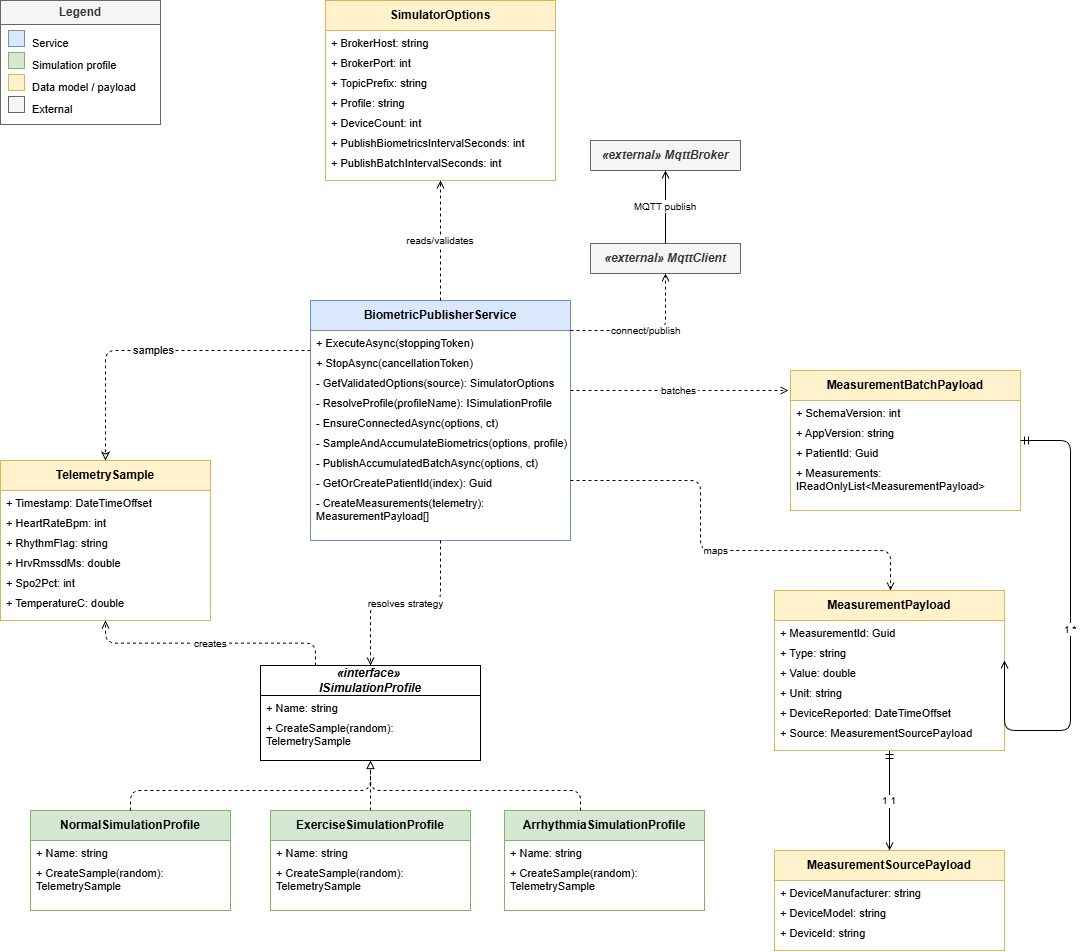

The diagram above was exported from draw.io. Its source (the exported page's mxGraphModel, read from the mxfile embedded in the PNG):
<mxGraphModel dx="2316" dy="2063" grid="1" gridSize="10" guides="1" tooltips="1" connect="1" arrows="1" fold="1" page="1" pageScale="1" pageWidth="827" pageHeight="1169" math="0" shadow="0">
  <root>
    <mxCell id="0" />
    <mxCell id="1" parent="0" />
    <mxCell id="PDCsPsYy6tqheTV2LwnW-3" edge="1" parent="1" source="bps2" style="edgeStyle=orthogonalEdgeStyle;rounded=1;orthogonalLoop=1;jettySize=auto;html=1;entryX=0.5;entryY=0;entryDx=0;entryDy=0;dashed=1;endArrow=classic;endFill=0;curved=0;exitX=0;exitY=0;exitDx=0;exitDy=0;" target="ts" value="samples">
      <mxGeometry relative="1" as="geometry">
        <Array as="points">
          <mxPoint x="-255" y="-40" />
        </Array>
      </mxGeometry>
    </mxCell>
    <mxCell id="bps" parent="1" style="swimlane;fontStyle=1;align=center;startSize=30;fillColor=#dae8fc;strokeColor=#6c8ebf;whiteSpace=wrap;" value="BiometricPublisherService" vertex="1">
      <mxGeometry height="240" width="260" x="-50" y="-90" as="geometry" />
    </mxCell>
    <mxCell id="bps1" parent="bps" style="text;strokeColor=none;fillColor=none;align=left;verticalAlign=top;spacingLeft=4;fontSize=11;whiteSpace=wrap;" value="+ ExecuteAsync(stoppingToken)" vertex="1">
      <mxGeometry height="20" width="260" y="30" as="geometry" />
    </mxCell>
    <mxCell id="bps2" parent="bps" style="text;strokeColor=none;fillColor=none;align=left;verticalAlign=top;spacingLeft=4;fontSize=11;whiteSpace=wrap;" value="+ StopAsync(cancellationToken)" vertex="1">
      <mxGeometry height="20" width="260" y="50" as="geometry" />
    </mxCell>
    <mxCell id="bps3" parent="bps" style="text;strokeColor=none;fillColor=none;align=left;verticalAlign=top;spacingLeft=4;fontSize=11;whiteSpace=wrap;" value="- GetValidatedOptions(source): SimulatorOptions" vertex="1">
      <mxGeometry height="20" width="260" y="70" as="geometry" />
    </mxCell>
    <mxCell id="bps4" parent="bps" style="text;strokeColor=none;fillColor=none;align=left;verticalAlign=top;spacingLeft=4;fontSize=11;whiteSpace=wrap;" value="- ResolveProfile(profileName): ISimulationProfile" vertex="1">
      <mxGeometry height="20" width="260" y="90" as="geometry" />
    </mxCell>
    <mxCell id="bps5" parent="bps" style="text;strokeColor=none;fillColor=none;align=left;verticalAlign=top;spacingLeft=4;fontSize=11;whiteSpace=wrap;" value="- EnsureConnectedAsync(options, ct)" vertex="1">
      <mxGeometry height="20" width="260" y="110" as="geometry" />
    </mxCell>
    <mxCell id="bps6" parent="bps" style="text;strokeColor=none;fillColor=none;align=left;verticalAlign=top;spacingLeft=4;fontSize=11;whiteSpace=wrap;" value="- SampleAndAccumulateBiometrics(options, profile)" vertex="1">
      <mxGeometry height="20" width="260" y="130" as="geometry" />
    </mxCell>
    <mxCell id="bps7" parent="bps" style="text;strokeColor=none;fillColor=none;align=left;verticalAlign=top;spacingLeft=4;fontSize=11;whiteSpace=wrap;" value="- PublishAccumulatedBatchAsync(options, ct)" vertex="1">
      <mxGeometry height="20" width="260" y="150" as="geometry" />
    </mxCell>
    <mxCell id="bps8" parent="bps" style="text;strokeColor=none;fillColor=none;align=left;verticalAlign=top;spacingLeft=4;fontSize=11;whiteSpace=wrap;" value="- GetOrCreatePatientId(index): Guid" vertex="1">
      <mxGeometry height="20" width="260" y="170" as="geometry" />
    </mxCell>
    <mxCell id="bps9" parent="bps" style="text;strokeColor=none;fillColor=none;align=left;verticalAlign=top;spacingLeft=4;fontSize=11;whiteSpace=wrap;" value="- CreateMeasurements(telemetry): MeasurementPayload[]" vertex="1">
      <mxGeometry height="20" width="260" y="190" as="geometry" />
    </mxCell>
    <mxCell id="nsp" parent="1" style="swimlane;fontStyle=1;align=center;startSize=30;fillColor=#d5e8d4;strokeColor=#82b366;whiteSpace=wrap;" value="NormalSimulationProfile" vertex="1">
      <mxGeometry height="100" width="200" x="-330" y="420" as="geometry" />
    </mxCell>
    <mxCell id="nsp1" parent="nsp" style="text;strokeColor=none;fillColor=none;align=left;verticalAlign=top;spacingLeft=4;fontSize=11;whiteSpace=wrap;" value="+ Name: string" vertex="1">
      <mxGeometry height="20" width="200" y="30" as="geometry" />
    </mxCell>
    <mxCell id="nsp2" parent="nsp" style="text;strokeColor=none;fillColor=none;align=left;verticalAlign=top;spacingLeft=4;fontSize=11;whiteSpace=wrap;" value="+ CreateSample(random): TelemetrySample" vertex="1">
      <mxGeometry height="20" width="200" y="50" as="geometry" />
    </mxCell>
    <mxCell id="esp" parent="1" style="swimlane;fontStyle=1;align=center;startSize=30;fillColor=#d5e8d4;strokeColor=#82b366;whiteSpace=wrap;" value="ExerciseSimulationProfile" vertex="1">
      <mxGeometry height="100" width="200" x="-90" y="420" as="geometry" />
    </mxCell>
    <mxCell id="esp1" parent="esp" style="text;strokeColor=none;fillColor=none;align=left;verticalAlign=top;spacingLeft=4;fontSize=11;whiteSpace=wrap;" value="+ Name: string" vertex="1">
      <mxGeometry height="20" width="200" y="30" as="geometry" />
    </mxCell>
    <mxCell id="esp2" parent="esp" style="text;strokeColor=none;fillColor=none;align=left;verticalAlign=top;spacingLeft=4;fontSize=11;whiteSpace=wrap;" value="+ CreateSample(random): TelemetrySample" vertex="1">
      <mxGeometry height="20" width="200" y="50" as="geometry" />
    </mxCell>
    <mxCell id="asp" parent="1" style="swimlane;fontStyle=1;align=center;startSize=30;fillColor=#d5e8d4;strokeColor=#82b366;whiteSpace=wrap;" value="ArrhythmiaSimulationProfile" vertex="1">
      <mxGeometry height="100" width="200" x="144" y="420" as="geometry" />
    </mxCell>
    <mxCell id="asp1" parent="asp" style="text;strokeColor=none;fillColor=none;align=left;verticalAlign=top;spacingLeft=4;fontSize=11;whiteSpace=wrap;" value="+ Name: string" vertex="1">
      <mxGeometry height="20" width="200" y="30" as="geometry" />
    </mxCell>
    <mxCell id="asp2" parent="asp" style="text;strokeColor=none;fillColor=none;align=left;verticalAlign=top;spacingLeft=4;fontSize=11;whiteSpace=wrap;" value="+ CreateSample(random): TelemetrySample" vertex="1">
      <mxGeometry height="20" width="200" y="50" as="geometry" />
    </mxCell>
    <mxCell id="so" parent="1" style="swimlane;fontStyle=1;align=center;startSize=30;fillColor=#fff2cc;strokeColor=#d6b656;whiteSpace=wrap;" value="SimulatorOptions" vertex="1">
      <mxGeometry height="180" width="230" x="-35" y="-390" as="geometry" />
    </mxCell>
    <mxCell id="so1" parent="so" style="text;strokeColor=none;fillColor=none;align=left;verticalAlign=top;spacingLeft=4;fontSize=11;whiteSpace=wrap;" value="+ BrokerHost: string" vertex="1">
      <mxGeometry height="20" width="230" y="30" as="geometry" />
    </mxCell>
    <mxCell id="so2" parent="so" style="text;strokeColor=none;fillColor=none;align=left;verticalAlign=top;spacingLeft=4;fontSize=11;whiteSpace=wrap;" value="+ BrokerPort: int" vertex="1">
      <mxGeometry height="20" width="230" y="50" as="geometry" />
    </mxCell>
    <mxCell id="so3" parent="so" style="text;strokeColor=none;fillColor=none;align=left;verticalAlign=top;spacingLeft=4;fontSize=11;whiteSpace=wrap;" value="+ TopicPrefix: string" vertex="1">
      <mxGeometry height="20" width="230" y="70" as="geometry" />
    </mxCell>
    <mxCell id="so4" parent="so" style="text;strokeColor=none;fillColor=none;align=left;verticalAlign=top;spacingLeft=4;fontSize=11;whiteSpace=wrap;" value="+ Profile: string" vertex="1">
      <mxGeometry height="20" width="230" y="90" as="geometry" />
    </mxCell>
    <mxCell id="so5" parent="so" style="text;strokeColor=none;fillColor=none;align=left;verticalAlign=top;spacingLeft=4;fontSize=11;whiteSpace=wrap;" value="+ DeviceCount: int" vertex="1">
      <mxGeometry height="20" width="230" y="110" as="geometry" />
    </mxCell>
    <mxCell id="so6" parent="so" style="text;strokeColor=none;fillColor=none;align=left;verticalAlign=top;spacingLeft=4;fontSize=11;whiteSpace=wrap;" value="+ PublishBiometricsIntervalSeconds: int" vertex="1">
      <mxGeometry height="20" width="230" y="130" as="geometry" />
    </mxCell>
    <mxCell id="so7" parent="so" style="text;strokeColor=none;fillColor=none;align=left;verticalAlign=top;spacingLeft=4;fontSize=11;whiteSpace=wrap;" value="+ PublishBatchIntervalSeconds: int" vertex="1">
      <mxGeometry height="20" width="230" y="150" as="geometry" />
    </mxCell>
    <mxCell id="ts" parent="1" style="swimlane;fontStyle=1;align=center;startSize=30;fillColor=#fff2cc;strokeColor=#d6b656;whiteSpace=wrap;" value="TelemetrySample" vertex="1">
      <mxGeometry height="160" width="210" x="-360" y="70" as="geometry" />
    </mxCell>
    <mxCell id="ts1" parent="ts" style="text;strokeColor=none;fillColor=none;align=left;verticalAlign=top;spacingLeft=4;fontSize=11;whiteSpace=wrap;" value="+ Timestamp: DateTimeOffset" vertex="1">
      <mxGeometry height="20" width="210" y="30" as="geometry" />
    </mxCell>
    <mxCell id="ts2" parent="ts" style="text;strokeColor=none;fillColor=none;align=left;verticalAlign=top;spacingLeft=4;fontSize=11;whiteSpace=wrap;" value="+ HeartRateBpm: int" vertex="1">
      <mxGeometry height="20" width="210" y="50" as="geometry" />
    </mxCell>
    <mxCell id="ts3" parent="ts" style="text;strokeColor=none;fillColor=none;align=left;verticalAlign=top;spacingLeft=4;fontSize=11;whiteSpace=wrap;" value="+ RhythmFlag: string" vertex="1">
      <mxGeometry height="20" width="210" y="70" as="geometry" />
    </mxCell>
    <mxCell id="ts4" parent="ts" style="text;strokeColor=none;fillColor=none;align=left;verticalAlign=top;spacingLeft=4;fontSize=11;whiteSpace=wrap;" value="+ HrvRmssdMs: double" vertex="1">
      <mxGeometry height="20" width="210" y="90" as="geometry" />
    </mxCell>
    <mxCell id="ts5" parent="ts" style="text;strokeColor=none;fillColor=none;align=left;verticalAlign=top;spacingLeft=4;fontSize=11;whiteSpace=wrap;" value="+ Spo2Pct: int" vertex="1">
      <mxGeometry height="20" width="210" y="110" as="geometry" />
    </mxCell>
    <mxCell id="ts6" parent="ts" style="text;strokeColor=none;fillColor=none;align=left;verticalAlign=top;spacingLeft=4;fontSize=11;whiteSpace=wrap;" value="+ TemperatureC: double" vertex="1">
      <mxGeometry height="20" width="210" y="130" as="geometry" />
    </mxCell>
    <mxCell id="mbp" parent="1" style="swimlane;fontStyle=1;align=center;startSize=30;fillColor=#fff2cc;strokeColor=#d6b656;whiteSpace=wrap;" value="MeasurementBatchPayload" vertex="1">
      <mxGeometry height="140" width="230" x="430" y="-20" as="geometry" />
    </mxCell>
    <mxCell id="mbp1" parent="mbp" style="text;strokeColor=none;fillColor=none;align=left;verticalAlign=top;spacingLeft=4;fontSize=11;whiteSpace=wrap;" value="+ SchemaVersion: int" vertex="1">
      <mxGeometry height="20" width="230" y="30" as="geometry" />
    </mxCell>
    <mxCell id="mbp2" parent="mbp" style="text;strokeColor=none;fillColor=none;align=left;verticalAlign=top;spacingLeft=4;fontSize=11;whiteSpace=wrap;" value="+ AppVersion: string" vertex="1">
      <mxGeometry height="20" width="230" y="50" as="geometry" />
    </mxCell>
    <mxCell id="mbp3" parent="mbp" style="text;strokeColor=none;fillColor=none;align=left;verticalAlign=top;spacingLeft=4;fontSize=11;whiteSpace=wrap;" value="+ PatientId: Guid" vertex="1">
      <mxGeometry height="20" width="230" y="70" as="geometry" />
    </mxCell>
    <mxCell id="mbp4" parent="mbp" style="text;strokeColor=none;fillColor=none;align=left;verticalAlign=top;spacingLeft=4;fontSize=11;whiteSpace=wrap;" value="+ Measurements: IReadOnlyList&lt;MeasurementPayload&gt;" vertex="1">
      <mxGeometry height="20" width="230" y="90" as="geometry" />
    </mxCell>
    <mxCell id="msp" parent="1" style="swimlane;fontStyle=1;align=center;startSize=30;fillColor=#fff2cc;strokeColor=#d6b656;whiteSpace=wrap;" value="MeasurementSourcePayload" vertex="1">
      <mxGeometry height="100" width="230" x="414" y="460" as="geometry" />
    </mxCell>
    <mxCell id="msp1" parent="msp" style="text;strokeColor=none;fillColor=none;align=left;verticalAlign=top;spacingLeft=4;fontSize=11;whiteSpace=wrap;" value="+ DeviceManufacturer: string" vertex="1">
      <mxGeometry height="20" width="230" y="30" as="geometry" />
    </mxCell>
    <mxCell id="msp2" parent="msp" style="text;strokeColor=none;fillColor=none;align=left;verticalAlign=top;spacingLeft=4;fontSize=11;whiteSpace=wrap;" value="+ DeviceModel: string" vertex="1">
      <mxGeometry height="20" width="230" y="50" as="geometry" />
    </mxCell>
    <mxCell id="msp3" parent="msp" style="text;strokeColor=none;fillColor=none;align=left;verticalAlign=top;spacingLeft=4;fontSize=11;whiteSpace=wrap;" value="+ DeviceId: string" vertex="1">
      <mxGeometry height="20" width="230" y="70" as="geometry" />
    </mxCell>
    <mxCell id="mc" parent="1" style="swimlane;fontStyle=3;align=center;startSize=30;fillColor=#f5f5f5;strokeColor=#666666;fontColor=#333333;whiteSpace=wrap;" value="«external» MqttClient" vertex="1">
      <mxGeometry height="30" width="150" x="230" y="-147" as="geometry" />
    </mxCell>
    <mxCell id="mb" parent="1" style="swimlane;fontStyle=3;align=center;startSize=30;fillColor=#f5f5f5;strokeColor=#666666;fontColor=#333333;whiteSpace=wrap;" value="«external» MqttBroker" vertex="1">
      <mxGeometry height="30" width="150" x="230" y="-250" as="geometry" />
    </mxCell>
    <mxCell id="e_so" edge="1" parent="1" source="bps" style="edgeStyle=orthogonalEdgeStyle;endArrow=open;dashed=1;fontSize=10;exitX=0.5;exitY=0;exitDx=0;exitDy=0;entryX=0.5;entryY=1;entryDx=0;entryDy=0;" target="so" value="reads/validates">
      <mxGeometry relative="1" as="geometry">
        <Array as="points">
          <mxPoint x="80" y="-150" />
          <mxPoint x="80" y="-150" />
        </Array>
        <mxPoint x="-260" y="190" as="targetPoint" />
      </mxGeometry>
    </mxCell>
    <mxCell id="e_isp" edge="1" parent="1" source="bps" style="edgeStyle=orthogonalEdgeStyle;endArrow=open;dashed=1;fontSize=10;exitX=0.5;exitY=1;exitDx=0;exitDy=0;" target="isp" value="resolves strategy">
      <mxGeometry relative="1" as="geometry">
        <mxPoint x="-350" y="40" as="sourcePoint" />
      </mxGeometry>
    </mxCell>
    <mxCell id="e_nsp" edge="1" parent="1" source="nsp" style="edgeStyle=orthogonalEdgeStyle;endArrow=block;endFill=0;dashed=1;exitX=0.5;exitY=0;exitDx=0;exitDy=0;" target="isp" value="">
      <mxGeometry relative="1" as="geometry">
        <Array as="points">
          <mxPoint x="-230" y="400" />
          <mxPoint x="10" y="400" />
        </Array>
      </mxGeometry>
    </mxCell>
    <mxCell id="e_esp" edge="1" parent="1" source="esp" style="edgeStyle=orthogonalEdgeStyle;endArrow=block;endFill=0;dashed=1;" target="isp" value="">
      <mxGeometry relative="1" as="geometry" />
    </mxCell>
    <mxCell id="e_asp" edge="1" parent="1" source="asp" style="edgeStyle=orthogonalEdgeStyle;endArrow=block;endFill=0;dashed=1;entryX=0.5;entryY=1;entryDx=0;entryDy=0;" target="isp" value="">
      <mxGeometry relative="1" as="geometry">
        <Array as="points">
          <mxPoint x="220" y="400" />
          <mxPoint x="10" y="400" />
        </Array>
      </mxGeometry>
    </mxCell>
    <mxCell id="e_ts" edge="1" parent="1" source="isp" style="edgeStyle=orthogonalEdgeStyle;endArrow=open;dashed=1;fontSize=10;exitX=0.25;exitY=0;exitDx=0;exitDy=0;" target="ts" value="creates">
      <mxGeometry relative="1" as="geometry" />
    </mxCell>
    <mxCell id="e_mbp" edge="1" parent="1" source="bps3" style="edgeStyle=orthogonalEdgeStyle;endArrow=open;dashed=1;fontSize=10;exitX=1;exitY=1;exitDx=0;exitDy=0;" value="batches">
      <mxGeometry relative="1" as="geometry">
        <Array as="points">
          <mxPoint x="428" />
        </Array>
        <mxPoint x="428" as="targetPoint" />
      </mxGeometry>
    </mxCell>
    <mxCell id="e_mp" edge="1" parent="1" style="edgeStyle=orthogonalEdgeStyle;endArrow=open;dashed=1;fontSize=10;entryX=0.5;entryY=0;entryDx=0;entryDy=0;" target="mp" value="maps">
      <mxGeometry height="290" relative="1" width="240" as="geometry">
        <Array as="points">
          <mxPoint x="340" y="90" />
          <mxPoint x="340" y="160" />
          <mxPoint x="530" y="160" />
          <mxPoint x="530" y="200" />
        </Array>
        <mxPoint x="210" y="90" as="sourcePoint" />
      </mxGeometry>
    </mxCell>
    <mxCell id="isp" parent="e_mp" style="swimlane;fontStyle=3;align=center;startSize=30;fillColor=#ffffff;strokeColor=#000000;whiteSpace=wrap;" value="«interface» &#10;ISimulationProfile" vertex="1">
      <mxGeometry height="95" width="220" x="-100" y="275" as="geometry" />
    </mxCell>
    <mxCell id="isp1" parent="isp" style="text;strokeColor=none;fillColor=none;align=left;verticalAlign=top;spacingLeft=4;fontSize=11;whiteSpace=wrap;" value="+ Name: string" vertex="1">
      <mxGeometry height="20" width="220" y="30" as="geometry" />
    </mxCell>
    <mxCell id="isp2" parent="isp" style="text;strokeColor=none;fillColor=none;align=left;verticalAlign=top;spacingLeft=4;fontSize=11;whiteSpace=wrap;" value="+ CreateSample(random): TelemetrySample" vertex="1">
      <mxGeometry height="20" width="220" y="50" as="geometry" />
    </mxCell>
    <mxCell id="e_comp2" edge="1" parent="1" source="mp" style="edgeStyle=orthogonalEdgeStyle;endArrow=open;startArrow=ERmandOne;startFill=0;fontSize=10;" target="msp" value="1     1">
      <mxGeometry relative="1" as="geometry" />
    </mxCell>
    <mxCell id="e_mqtt" edge="1" parent="1" source="bps" style="edgeStyle=orthogonalEdgeStyle;endArrow=open;dashed=1;fontSize=10;" target="mc" value="connect/publish">
      <mxGeometry relative="1" as="geometry">
        <Array as="points">
          <mxPoint x="305" y="-60" />
        </Array>
      </mxGeometry>
    </mxCell>
    <mxCell id="e_broker" edge="1" parent="1" source="mc" style="edgeStyle=orthogonalEdgeStyle;endArrow=open;fontSize=10;" target="mb" value="MQTT publish">
      <mxGeometry relative="1" as="geometry">
        <Array as="points">
          <mxPoint x="305" y="-180" />
          <mxPoint x="305" y="-180" />
        </Array>
      </mxGeometry>
    </mxCell>
    <mxCell id="leg" parent="1" style="swimlane;fontStyle=1;startSize=24;fillColor=#f5f5f5;strokeColor=#666666;fontColor=#333333;whiteSpace=wrap;" value="Legend" vertex="1">
      <mxGeometry height="124" width="160" x="-360" y="-390" as="geometry" />
    </mxCell>
    <mxCell id="leg1" parent="leg" style="fillColor=#dae8fc;strokeColor=#6c8ebf;whiteSpace=wrap;" value="" vertex="1">
      <mxGeometry height="16" width="16" x="8" y="30" as="geometry" />
    </mxCell>
    <mxCell id="leg1t" parent="leg" style="text;align=left;fontSize=11;whiteSpace=wrap;" value="Service" vertex="1">
      <mxGeometry height="16" width="120" x="30" y="30" as="geometry" />
    </mxCell>
    <mxCell id="leg2" parent="leg" style="fillColor=#d5e8d4;strokeColor=#82b366;whiteSpace=wrap;" value="" vertex="1">
      <mxGeometry height="16" width="16" x="8" y="52" as="geometry" />
    </mxCell>
    <mxCell id="leg2t" parent="leg" style="text;align=left;fontSize=11;whiteSpace=wrap;" value="Simulation profile" vertex="1">
      <mxGeometry height="16" width="120" x="30" y="52" as="geometry" />
    </mxCell>
    <mxCell id="leg3" parent="leg" style="fillColor=#fff2cc;strokeColor=#d6b656;whiteSpace=wrap;" value="" vertex="1">
      <mxGeometry height="16" width="16" x="8" y="74" as="geometry" />
    </mxCell>
    <mxCell id="leg3t" parent="leg" style="text;align=left;fontSize=11;whiteSpace=wrap;" value="Data model / payload" vertex="1">
      <mxGeometry height="16" width="120" x="30" y="74" as="geometry" />
    </mxCell>
    <mxCell id="leg4" parent="leg" style="fillColor=#f5f5f5;strokeColor=#666666;whiteSpace=wrap;" value="" vertex="1">
      <mxGeometry height="16" width="16" x="8" y="96" as="geometry" />
    </mxCell>
    <mxCell id="leg4t" parent="leg" style="text;align=left;fontSize=11;whiteSpace=wrap;" value="External" vertex="1">
      <mxGeometry height="16" width="120" x="30" y="96" as="geometry" />
    </mxCell>
    <mxCell id="mp" parent="1" style="swimlane;fontStyle=1;align=center;startSize=30;fillColor=#fff2cc;strokeColor=#d6b656;whiteSpace=wrap;" value="MeasurementPayload" vertex="1">
      <mxGeometry height="160" width="230" x="414" y="200" as="geometry" />
    </mxCell>
    <mxCell id="mp1" parent="mp" style="text;strokeColor=none;fillColor=none;align=left;verticalAlign=top;spacingLeft=4;fontSize=11;whiteSpace=wrap;" value="+ MeasurementId: Guid" vertex="1">
      <mxGeometry height="20" width="230" y="30" as="geometry" />
    </mxCell>
    <mxCell id="mp2" parent="mp" style="text;strokeColor=none;fillColor=none;align=left;verticalAlign=top;spacingLeft=4;fontSize=11;whiteSpace=wrap;" value="+ Type: string" vertex="1">
      <mxGeometry height="20" width="230" y="50" as="geometry" />
    </mxCell>
    <mxCell id="mp3" parent="mp" style="text;strokeColor=none;fillColor=none;align=left;verticalAlign=top;spacingLeft=4;fontSize=11;whiteSpace=wrap;" value="+ Value: double" vertex="1">
      <mxGeometry height="20" width="230" y="70" as="geometry" />
    </mxCell>
    <mxCell id="mp4" parent="mp" style="text;strokeColor=none;fillColor=none;align=left;verticalAlign=top;spacingLeft=4;fontSize=11;whiteSpace=wrap;" value="+ Unit: string" vertex="1">
      <mxGeometry height="20" width="230" y="90" as="geometry" />
    </mxCell>
    <mxCell id="mp5" parent="mp" style="text;strokeColor=none;fillColor=none;align=left;verticalAlign=top;spacingLeft=4;fontSize=11;whiteSpace=wrap;" value="+ DeviceReported: DateTimeOffset" vertex="1">
      <mxGeometry height="20" width="230" y="110" as="geometry" />
    </mxCell>
    <mxCell id="mp6" parent="mp" style="text;strokeColor=none;fillColor=none;align=left;verticalAlign=top;spacingLeft=4;fontSize=11;whiteSpace=wrap;" value="+ Source: MeasurementSourcePayload" vertex="1">
      <mxGeometry height="20" width="230" y="130" as="geometry" />
    </mxCell>
    <mxCell id="e_comp1" edge="1" parent="1" source="mbp3" style="edgeStyle=orthogonalEdgeStyle;endArrow=open;startArrow=ERmandOne;startFill=0;fontSize=10;exitX=1;exitY=0;exitDx=0;exitDy=0;entryX=1;entryY=0;entryDx=0;entryDy=0;" target="mp3" value="1     *">
      <mxGeometry relative="1" as="geometry">
        <Array as="points">
          <mxPoint x="710" y="50" />
          <mxPoint x="710" y="340" />
        </Array>
      </mxGeometry>
    </mxCell>
  </root>
</mxGraphModel>